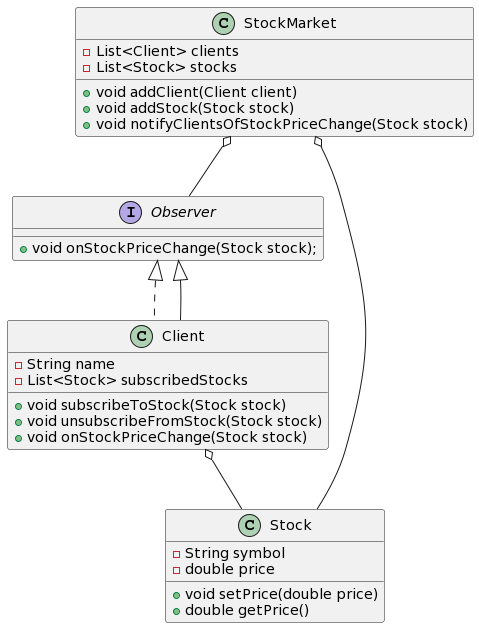

The diagram above was rendered by PlantUML. Its source (embedded in the PNG):
@startuml
class StockMarket {
  - List<Client> clients
  - List<Stock> stocks

  + void addClient(Client client)
  + void addStock(Stock stock)
  + void notifyClientsOfStockPriceChange(Stock stock)
}

interface Observer {
  + void onStockPriceChange(Stock stock);
}

class Client implements Observer {
  - String name
  - List<Stock> subscribedStocks

  + void subscribeToStock(Stock stock)
  + void unsubscribeFromStock(Stock stock)
  + void onStockPriceChange(Stock stock)
}

class Stock {
  - String symbol
  - double price

  + void setPrice(double price)
  + double getPrice()
}

StockMarket o-- Observer
StockMarket o-- Stock
Observer <|-- Client
Client o-- Stock
@enduml